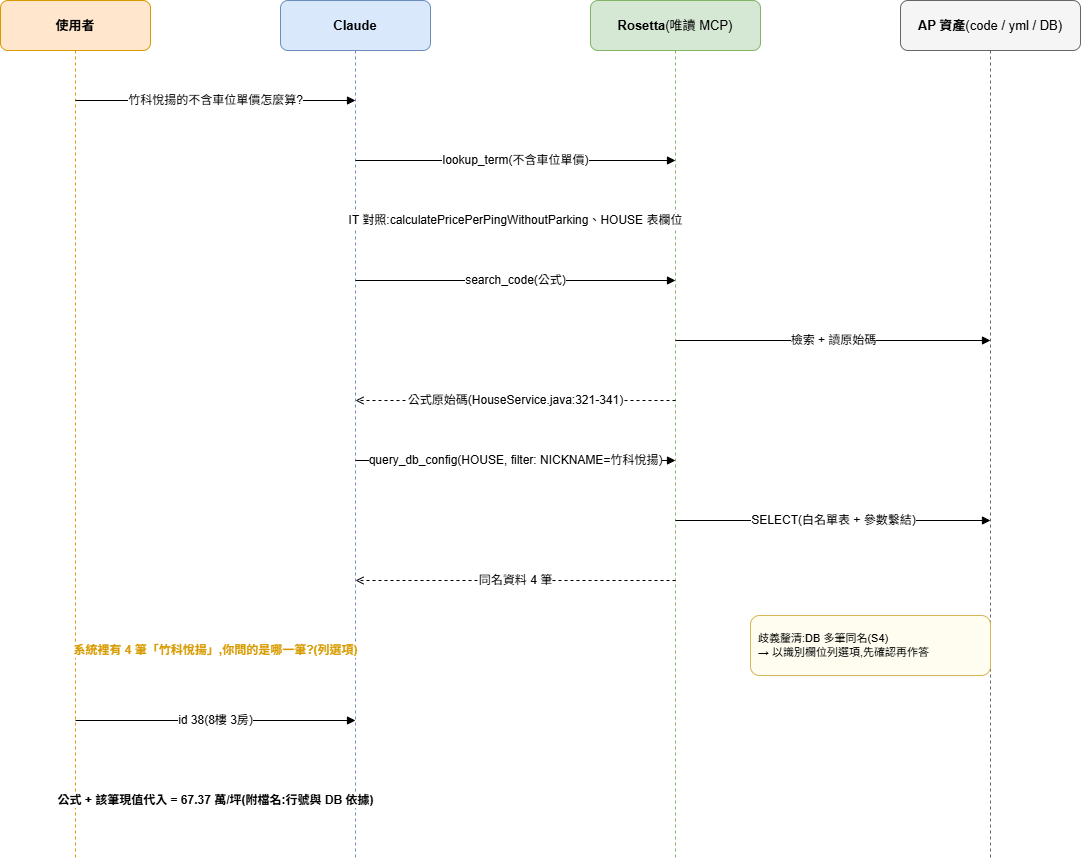

The diagram above was exported from draw.io. Its source (the exported page's mxGraphModel, read from the mxfile embedded in the PNG):
<mxGraphModel dx="1303" dy="439" grid="0" gridSize="10" guides="1" tooltips="1" connect="1" arrows="1" fold="1" page="1" pageScale="1" pageWidth="1200" pageHeight="950" math="0" shadow="0">
  <root>
    <mxCell id="0" />
    <mxCell id="1" parent="0" />
    <mxCell id="hU" value="&lt;b&gt;使用者&lt;/b&gt;" style="rounded=1;whiteSpace=wrap;html=1;fillColor=#ffe6cc;strokeColor=#d79b00;fontSize=13;" parent="1" vertex="1">
      <mxGeometry x="50" y="40" width="150" height="50" as="geometry" />
    </mxCell>
    <mxCell id="hC" value="&lt;b&gt;Claude&lt;/b&gt;" style="rounded=1;whiteSpace=wrap;html=1;fillColor=#dae8fc;strokeColor=#6c8ebf;fontSize=13;" parent="1" vertex="1">
      <mxGeometry x="330" y="40" width="150" height="50" as="geometry" />
    </mxCell>
    <mxCell id="hR" value="&lt;b&gt;Rosetta&lt;/b&gt;(唯讀 MCP)" style="rounded=1;whiteSpace=wrap;html=1;fillColor=#d5e8d4;strokeColor=#82b366;fontSize=13;" parent="1" vertex="1">
      <mxGeometry x="640" y="40" width="170" height="50" as="geometry" />
    </mxCell>
    <mxCell id="hA" value="&lt;b&gt;AP 資產&lt;/b&gt;(code / yml / DB)" style="rounded=1;whiteSpace=wrap;html=1;fillColor=#f5f5f5;strokeColor=#666666;fontSize=13;" parent="1" vertex="1">
      <mxGeometry x="950" y="40" width="180" height="50" as="geometry" />
    </mxCell>
    <mxCell id="lU" style="endArrow=none;dashed=1;html=1;strokeColor=#d79b00;" parent="1" edge="1">
      <mxGeometry relative="1" as="geometry">
        <mxPoint x="125" y="90" as="sourcePoint" />
        <mxPoint x="125" y="900" as="targetPoint" />
      </mxGeometry>
    </mxCell>
    <mxCell id="lC" style="endArrow=none;dashed=1;html=1;strokeColor=#6c8ebf;" parent="1" edge="1">
      <mxGeometry relative="1" as="geometry">
        <mxPoint x="405" y="90" as="sourcePoint" />
        <mxPoint x="405" y="900" as="targetPoint" />
      </mxGeometry>
    </mxCell>
    <mxCell id="lR" style="endArrow=none;dashed=1;html=1;strokeColor=#82b366;" parent="1" edge="1">
      <mxGeometry relative="1" as="geometry">
        <mxPoint x="725" y="90" as="sourcePoint" />
        <mxPoint x="725" y="900" as="targetPoint" />
      </mxGeometry>
    </mxCell>
    <mxCell id="lA" style="endArrow=none;dashed=1;html=1;strokeColor=#666666;" parent="1" edge="1">
      <mxGeometry relative="1" as="geometry">
        <mxPoint x="1040" y="90" as="sourcePoint" />
        <mxPoint x="1040" y="900" as="targetPoint" />
      </mxGeometry>
    </mxCell>
    <mxCell id="m1" value="竹科悅揚的不含車位單價怎麼算?" style="endArrow=block;html=1;fontSize=12;labelBackgroundColor=#ffffff;" parent="1" edge="1">
      <mxGeometry relative="1" as="geometry">
        <mxPoint x="125" y="140" as="sourcePoint" />
        <mxPoint x="405" y="140" as="targetPoint" />
      </mxGeometry>
    </mxCell>
    <mxCell id="m2" value="lookup_term(不含車位單價)" style="endArrow=block;html=1;fontSize=12;labelBackgroundColor=#ffffff;" parent="1" edge="1">
      <mxGeometry relative="1" as="geometry">
        <mxPoint x="405" y="200" as="sourcePoint" />
        <mxPoint x="725" y="200" as="targetPoint" />
      </mxGeometry>
    </mxCell>
    <mxCell id="m3" value="IT 對照:calculatePricePerPingWithoutParking、HOUSE 表欄位" style="endArrow=open;dashed=1;html=1;fontSize=12;labelBackgroundColor=#ffffff;" parent="1" edge="1">
      <mxGeometry relative="1" as="geometry">
        <mxPoint x="725" y="260" as="sourcePoint" />
        <mxPoint x="405" y="260" as="targetPoint" />
      </mxGeometry>
    </mxCell>
    <mxCell id="m4" value="search_code(公式)" style="endArrow=block;html=1;fontSize=12;labelBackgroundColor=#ffffff;" parent="1" edge="1">
      <mxGeometry relative="1" as="geometry">
        <mxPoint x="405" y="320" as="sourcePoint" />
        <mxPoint x="725" y="320" as="targetPoint" />
      </mxGeometry>
    </mxCell>
    <mxCell id="m5" value="檢索 + 讀原始碼" style="endArrow=block;html=1;fontSize=12;labelBackgroundColor=#ffffff;" parent="1" edge="1">
      <mxGeometry relative="1" as="geometry">
        <mxPoint x="725" y="380" as="sourcePoint" />
        <mxPoint x="1040" y="380" as="targetPoint" />
      </mxGeometry>
    </mxCell>
    <mxCell id="m6" value="公式原始碼(HouseService.java:321-341)" style="endArrow=open;dashed=1;html=1;fontSize=12;labelBackgroundColor=#ffffff;" parent="1" edge="1">
      <mxGeometry relative="1" as="geometry">
        <mxPoint x="725" y="440" as="sourcePoint" />
        <mxPoint x="405" y="440" as="targetPoint" />
      </mxGeometry>
    </mxCell>
    <mxCell id="m7" value="query_db_config(HOUSE, filter: NICKNAME=竹科悅揚)" style="endArrow=block;html=1;fontSize=12;labelBackgroundColor=#ffffff;" parent="1" edge="1">
      <mxGeometry relative="1" as="geometry">
        <mxPoint x="405" y="500" as="sourcePoint" />
        <mxPoint x="725" y="500" as="targetPoint" />
      </mxGeometry>
    </mxCell>
    <mxCell id="m8" value="SELECT(白名單表 + 參數繫結)" style="endArrow=block;html=1;fontSize=12;labelBackgroundColor=#ffffff;" parent="1" edge="1">
      <mxGeometry relative="1" as="geometry">
        <mxPoint x="725" y="560" as="sourcePoint" />
        <mxPoint x="1040" y="560" as="targetPoint" />
      </mxGeometry>
    </mxCell>
    <mxCell id="m9" value="同名資料 4 筆" style="endArrow=open;dashed=1;html=1;fontSize=12;labelBackgroundColor=#ffffff;" parent="1" edge="1">
      <mxGeometry relative="1" as="geometry">
        <mxPoint x="725" y="620" as="sourcePoint" />
        <mxPoint x="405" y="620" as="targetPoint" />
      </mxGeometry>
    </mxCell>
    <mxCell id="m10" value="系統裡有 4 筆「竹科悅揚」,你問的是哪一筆?(列選項)" style="endArrow=block;html=1;fontSize=12;fontStyle=1;fontColor=#d79b00;labelBackgroundColor=#ffffff;" parent="1" edge="1">
      <mxGeometry relative="1" as="geometry">
        <mxPoint x="405" y="690" as="sourcePoint" />
        <mxPoint x="125" y="690" as="targetPoint" />
      </mxGeometry>
    </mxCell>
    <mxCell id="m11" value="id 38(8樓 3房)" style="endArrow=block;html=1;fontSize=12;labelBackgroundColor=#ffffff;" parent="1" edge="1">
      <mxGeometry relative="1" as="geometry">
        <mxPoint x="125" y="760" as="sourcePoint" />
        <mxPoint x="405" y="760" as="targetPoint" />
      </mxGeometry>
    </mxCell>
    <mxCell id="m12" value="公式 + 該筆現值代入 = 67.37 萬/坪(附檔名:行號與 DB 依據)" style="endArrow=block;html=1;fontSize=12;fontStyle=1;labelBackgroundColor=#ffffff;" parent="1" edge="1">
      <mxGeometry relative="1" as="geometry">
        <mxPoint x="405" y="840" as="sourcePoint" />
        <mxPoint x="125" y="840" as="targetPoint" />
      </mxGeometry>
    </mxCell>
    <mxCell id="note1" value="歧義釐清:DB 多筆同名(S4)&#10;→ 以識別欄位列選項,先確認再作答" style="text;html=1;strokeColor=#d6b656;fillColor=#fffdf0;whiteSpace=wrap;rounded=1;align=left;verticalAlign=middle;spacing=8;fontSize=11;" parent="1" vertex="1">
      <mxGeometry x="800" y="655" width="240" height="60" as="geometry" />
    </mxCell>
  </root>
</mxGraphModel>